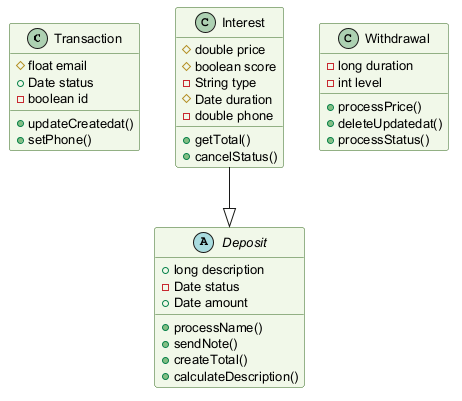

The diagram above was rendered by PlantUML. Its source (embedded in the PNG):
@startuml
skinparam backgroundColor #FFFFFF
skinparam classBackgroundColor #F1F8E9
skinparam classBorderColor #33691E
skinparam defaultFontSize 13
class Transaction {
  #float email
  +Date status
  -boolean id
  +updateCreatedat()
  +setPhone()
}
class Interest {
  #double price
  #boolean score
  -String type
  #Date duration
  -double phone
  +getTotal()
  +cancelStatus()
}
class Withdrawal {
  -long duration
  -int level
  +processPrice()
  +deleteUpdatedat()
  +processStatus()
}
abstract class Deposit {
  +long description
  -Date status
  +Date amount
  +processName()
  +sendNote()
  +createTotal()
  +calculateDescription()
}
Interest --|> Deposit
@enduml